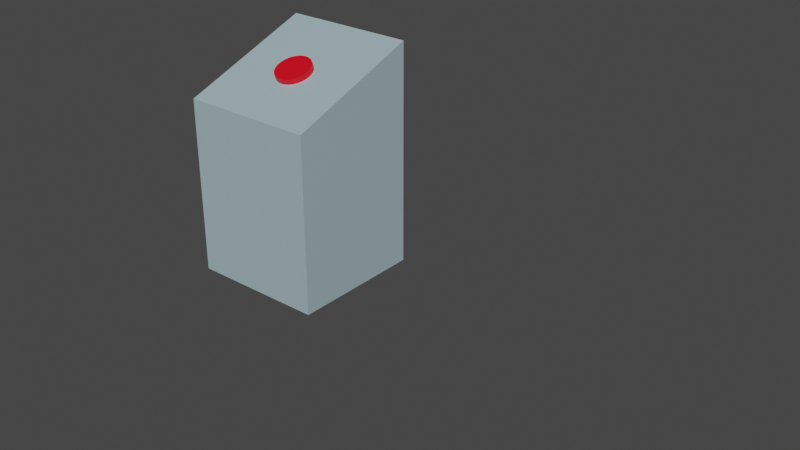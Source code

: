 # Source: button.blend  (saved by Blender 2.80.75; exported with 4.5.12 LTS)
import bpy
from mathutils import Matrix  # noqa: F401  (used for matrix-valued properties, if any)

bpy.ops.wm.read_factory_settings(use_empty=True)
scene = bpy.context.scene
scene.name = 'Scene'

# ---- collections
col_collection = bpy.data.collections.new('Collection'); scene.collection.children.link(col_collection)

# ---- materials (node trees are filled in below, after node groups)
mat_material = bpy.data.materials.new('Material')
mat_material.alpha_threshold = 0.0
mat_material.use_transparent_shadow = False
mat_material.line_color = (0.0, 0.0, 0.0, 1.0)
mat_material_001 = bpy.data.materials.new('Material.001')
mat_material_001.use_transparent_shadow = False

# ---- material node trees
mat_material.use_nodes = True; mat_material.node_tree.nodes.clear()
_N = mat_material.node_tree.nodes; _L = mat_material.node_tree.links
n0 = _N.new('ShaderNodeOutputMaterial'); n0.name = 'Material Output'; n0.location = (300, 300)
n1 = _N.new('ShaderNodeBsdfPrincipled'); n1.name = 'Principled BSDF'; n1.location = (10, 300)
n1.distribution = 'GGX'
n1.subsurface_method = 'BURLEY'
n1.inputs[0].default_value = (0.365, 0.4948, 0.5372, 1.0)
n1.inputs[2].default_value = 0.4
n1.inputs[3].default_value = 1.45
n1.inputs[27].default_value = (0.0, 0.0, 0.0, 1.0)
n1.inputs[28].default_value = 1.0
_L.new(n1.outputs[0], n0.inputs[0])
n0.is_active_output = True
mat_material_001.use_nodes = True; mat_material_001.node_tree.nodes.clear()
_N = mat_material_001.node_tree.nodes; _L = mat_material_001.node_tree.links
n0 = _N.new('ShaderNodeOutputMaterial'); n0.name = 'Material Output'; n0.location = (300, 300)
n1 = _N.new('ShaderNodeBsdfPrincipled'); n1.name = 'Principled BSDF'; n1.location = (10, 300)
n1.distribution = 'GGX'
n1.subsurface_method = 'BURLEY'
n1.inputs[0].default_value = (0.8, 0.0, 0.01098, 1.0)
n1.inputs[3].default_value = 1.45
n1.inputs[27].default_value = (0.0, 0.0, 0.0, 1.0)
n1.inputs[28].default_value = 1.0
_L.new(n1.outputs[0], n0.inputs[0])
n0.is_active_output = True

# ---- world
world_world = bpy.data.worlds.new('World'); scene.world = world_world
world_world.use_nodes = True; world_world.node_tree.nodes.clear()
_N = world_world.node_tree.nodes; _L = world_world.node_tree.links
n0 = _N.new('ShaderNodeOutputWorld'); n0.name = 'World Output'; n0.location = (300, 300)
n1 = _N.new('ShaderNodeBackground'); n1.name = 'Background'; n1.location = (10, 300)
n1.inputs[0].default_value = (0.05088, 0.05088, 0.05088, 1.0)
_L.new(n1.outputs[0], n0.inputs[0])
n0.is_active_output = True
world_world.color = (0.05088, 0.05088, 0.05088)
world_world.use_sun_shadow = False
world_world.sun_shadow_jitter_overblur = 0.0

# ---- meshes
me_cube = bpy.data.meshes.new('Cube')
me_cube.from_pydata([(1.0, 1.0, 1.0), (1.0, 1.0, -1.0), (1.0, -1.0, 0.5638), (1.0, -1.0, -1.0), (-1.0, 1.0, 1.0), (-1.0, 1.0, -1.0), (-1.0, -1.0, 0.5638), (-1.0, -1.0, -1.0), (4.219, -0.3394, 0.2821), (5.772, -0.9992, -0.4672), (4.372, -0.554, 0.09109), (1.0, -1.0, 0.5638), (2.476, -2.476, 1.054), (2.276, -2.276, 1.026)], [(0, 8), (8, 9), (9, 10), (2, 11), (11, 12), (12, 13)], [(0, 4, 6, 2), (3, 2, 6, 7), (7, 6, 4, 5), (5, 1, 3, 7), (1, 0, 2, 3), (5, 4, 0, 1)])
_uv = me_cube.uv_layers.new(name='UVMap')
_uv.uv.foreach_set('vector', [0.375, 0.0, 0.625, 0.0, 0.625, 0.25, 0.375, 0.25, 0.375, 0.25, 0.625, 0.25, 0.625, 0.5, 0.375, 0.5, 0.375, 0.5, 0.625, 0.5, 0.625, 0.75, 0.375, 0.75, 0.375, 0.75, 0.625, 0.75, 0.625, 1.0, 0.375, 1.0, 0.125, 0.5, 0.375, 0.5, 0.375, 0.75, 0.125, 0.75, 0.625, 0.5, 0.875, 0.5, 0.875, 0.75, 0.625, 0.75])
me_cube.materials.append(mat_material)
me_cube.use_remesh_preserve_volume = False
me_cube.use_remesh_preserve_attributes = False
me_cube.use_mirror_vertex_groups = False
me_cube.update()
me_cylinder = bpy.data.meshes.new('Cylinder')
me_cylinder.from_pydata([(0.0, 1.0, -1.0), (0.0, 1.0, 1.0), (0.1951, 0.9808, -1.0), (0.1951, 0.9808, 1.0), (0.3827, 0.9239, -1.0), (0.3827, 0.9239, 1.0), (0.5556, 0.8315, -1.0), (0.5556, 0.8315, 1.0), (0.7071, 0.7071, -1.0), (0.7071, 0.7071, 1.0), (0.8315, 0.5556, -1.0), (0.8315, 0.5556, 1.0), (0.9239, 0.3827, -1.0), (0.9239, 0.3827, 1.0), (0.9808, 0.1951, -1.0), (0.9808, 0.1951, 1.0), (1.0, 7.55e-08, -1.0), (1.0, 7.55e-08, 1.0), (0.9808, -0.1951, -1.0), (0.9808, -0.1951, 1.0), (0.9239, -0.3827, -1.0), (0.9239, -0.3827, 1.0), (0.8315, -0.5556, -1.0), (0.8315, -0.5556, 1.0), (0.7071, -0.7071, -1.0), (0.7071, -0.7071, 1.0), (0.5556, -0.8315, -1.0), (0.5556, -0.8315, 1.0), (0.3827, -0.9239, -1.0), (0.3827, -0.9239, 1.0), (0.1951, -0.9808, -1.0), (0.1951, -0.9808, 1.0), (-3.258e-07, -1.0, -1.0), (-3.258e-07, -1.0, 1.0), (-0.1951, -0.9808, -1.0), (-0.1951, -0.9808, 1.0), (-0.3827, -0.9239, -1.0), (-0.3827, -0.9239, 1.0), (-0.5556, -0.8315, -1.0), (-0.5556, -0.8315, 1.0), (-0.7071, -0.7071, -1.0), (-0.7071, -0.7071, 1.0), (-0.8315, -0.5556, -1.0), (-0.8315, -0.5556, 1.0), (-0.9239, -0.3827, -1.0), (-0.9239, -0.3827, 1.0), (-0.9808, -0.1951, -1.0), (-0.9808, -0.1951, 1.0), (-1.0, 9.656e-07, -1.0), (-1.0, 9.656e-07, 1.0), (-0.9808, 0.1951, -1.0), (-0.9808, 0.1951, 1.0), (-0.9239, 0.3827, -1.0), (-0.9239, 0.3827, 1.0), (-0.8315, 0.5556, -1.0), (-0.8315, 0.5556, 1.0), (-0.7071, 0.7071, -1.0), (-0.7071, 0.7071, 1.0), (-0.5556, 0.8315, -1.0), (-0.5556, 0.8315, 1.0), (-0.3827, 0.9239, -1.0), (-0.3827, 0.9239, 1.0), (-0.1951, 0.9808, -1.0), (-0.1951, 0.9808, 1.0)], [], [(0, 1, 3, 2), (2, 3, 5, 4), (4, 5, 7, 6), (6, 7, 9, 8), (8, 9, 11, 10), (10, 11, 13, 12), (12, 13, 15, 14), (14, 15, 17, 16), (16, 17, 19, 18), (18, 19, 21, 20), (20, 21, 23, 22), (22, 23, 25, 24), (24, 25, 27, 26), (26, 27, 29, 28), (28, 29, 31, 30), (30, 31, 33, 32), (32, 33, 35, 34), (34, 35, 37, 36), (36, 37, 39, 38), (38, 39, 41, 40), (40, 41, 43, 42), (42, 43, 45, 44), (44, 45, 47, 46), (46, 47, 49, 48), (48, 49, 51, 50), (50, 51, 53, 52), (52, 53, 55, 54), (54, 55, 57, 56), (56, 57, 59, 58), (58, 59, 61, 60), (3, 1, 63, 61, 59, 57, 55, 53, 51, 49, 47, 45, 43, 41, 39, 37, 35, 33, 31, 29, 27, 25, 23, 21, 19, 17, 15, 13, 11, 9, 7, 5), (60, 61, 63, 62), (62, 63, 1, 0), (0, 2, 4, 6, 8, 10, 12, 14, 16, 18, 20, 22, 24, 26, 28, 30, 32, 34, 36, 38, 40, 42, 44, 46, 48, 50, 52, 54, 56, 58, 60, 62)])
_uv = me_cylinder.uv_layers.new(name='UVMap')
_uv.uv.foreach_set('vector', [1.0, 0.5, 1.0, 1.0, 0.9688, 1.0, 0.9688, 0.5, 0.9688, 0.5, 0.9688, 1.0, 0.9375, 1.0, 0.9375, 0.5, 0.9375, 0.5, 0.9375, 1.0, 0.9062, 1.0, 0.9062, 0.5, 0.9062, 0.5, 0.9062, 1.0, 0.875, 1.0, 0.875, 0.5, 0.875, 0.5, 0.875, 1.0, 0.8438, 1.0, 0.8438, 0.5, 0.8438, 0.5, 0.8438, 1.0, 0.8125, 1.0, 0.8125, 0.5, 0.8125, 0.5, 0.8125, 1.0, 0.7812, 1.0, 0.7812, 0.5, 0.7812, 0.5, 0.7812, 1.0, 0.75, 1.0, 0.75, 0.5, 0.75, 0.5, 0.75, 1.0, 0.7188, 1.0, 0.7188, 0.5, 0.7188, 0.5, 0.7188, 1.0, 0.6875, 1.0, 0.6875, 0.5, 0.6875, 0.5, 0.6875, 1.0, 0.6562, 1.0, 0.6562, 0.5, 0.6562, 0.5, 0.6562, 1.0, 0.625, 1.0, 0.625, 0.5, 0.625, 0.5, 0.625, 1.0, 0.5938, 1.0, 0.5938, 0.5, 0.5938, 0.5, 0.5938, 1.0, 0.5625, 1.0, 0.5625, 0.5, 0.5625, 0.5, 0.5625, 1.0, 0.5312, 1.0, 0.5312, 0.5, 0.5312, 0.5, 0.5312, 1.0, 0.5, 1.0, 0.5, 0.5, 0.5, 0.5, 0.5, 1.0, 0.4688, 1.0, 0.4688, 0.5, 0.4688, 0.5, 0.4688, 1.0, 0.4375, 1.0, 0.4375, 0.5, 0.4375, 0.5, 0.4375, 1.0, 0.4062, 1.0, 0.4062, 0.5, 0.4062, 0.5, 0.4062, 1.0, 0.375, 1.0, 0.375, 0.5, 0.375, 0.5, 0.375, 1.0, 0.3438, 1.0, 0.3438, 0.5, 0.3438, 0.5, 0.3438, 1.0, 0.3125, 1.0, 0.3125, 0.5, 0.3125, 0.5, 0.3125, 1.0, 0.2812, 1.0, 0.2812, 0.5, 0.2812, 0.5, 0.2812, 1.0, 0.25, 1.0, 0.25, 0.5, 0.25, 0.5, 0.25, 1.0, 0.2188, 1.0, 0.2188, 0.5, 0.2188, 0.5, 0.2188, 1.0, 0.1875, 1.0, 0.1875, 0.5, 0.1875, 0.5, 0.1875, 1.0, 0.1562, 1.0, 0.1562, 0.5, 0.1562, 0.5, 0.1562, 1.0, 0.125, 1.0, 0.125, 0.5, 0.125, 0.5, 0.125, 1.0, 0.09375, 1.0, 0.09375, 0.5, 0.09375, 0.5, 0.09375, 1.0, 0.0625, 1.0, 0.0625, 0.5, 0.2968, 0.4854, 0.25, 0.49, 0.2032, 0.4854, 0.1582, 0.4717, 0.1167, 0.4496, 0.08029, 0.4197, 0.05045, 0.3833, 0.02827, 0.3418, 0.01461, 0.2968, 0.01, 0.25, 0.01461, 0.2032, 0.02827, 0.1582, 0.05045, 0.1167, 0.08029, 0.08029, 0.1167, 0.05045, 0.1582, 0.02827, 0.2032, 0.01461, 0.25, 0.01, 0.2968, 0.01461, 0.3418, 0.02827, 0.3833, 0.05045, 0.4197, 0.08029, 0.4496, 0.1167, 0.4717, 0.1582, 0.4854, 0.2032, 0.49, 0.25, 0.4854, 0.2968, 0.4717, 0.3418, 0.4496, 0.3833, 0.4197, 0.4197, 0.3833, 0.4496, 0.3418, 0.4717, 0.0625, 0.5, 0.0625, 1.0, 0.03125, 1.0, 0.03125, 0.5, 0.03125, 0.5, 0.03125, 1.0, 0.0, 1.0, 0.0, 0.5, 0.75, 0.49, 0.7968, 0.4854, 0.8418, 0.4717, 0.8833, 0.4496, 0.9197, 0.4197, 0.9496, 0.3833, 0.9717, 0.3418, 0.9854, 0.2968, 0.99, 0.25, 0.9854, 0.2032, 0.9717, 0.1582, 0.9496, 0.1167, 0.9197, 0.08029, 0.8833, 0.05045, 0.8418, 0.02827, 0.7968, 0.01461, 0.75, 0.01, 0.7032, 0.01461, 0.6582, 0.02827, 0.6167, 0.05045, 0.5803, 0.08029, 0.5504, 0.1167, 0.5283, 0.1582, 0.5146, 0.2032, 0.51, 0.25, 0.5146, 0.2968, 0.5283, 0.3418, 0.5504, 0.3833, 0.5803, 0.4197, 0.6167, 0.4496, 0.6582, 0.4717, 0.7032, 0.4854])
me_cylinder.materials.append(mat_material_001)
me_cylinder.use_remesh_preserve_volume = False
me_cylinder.use_remesh_preserve_attributes = False
me_cylinder.use_mirror_vertex_groups = False
me_cylinder.update()

# ---- objects
ob_cube = bpy.data.objects.new('Cube', me_cube)
ob_cylinder = bpy.data.objects.new('Cylinder', me_cylinder)

# ---- transforms, parenting, visibility, modifiers, constraints
ob_cube.location = (0.0, 0.0, 0.0)
ob_cube.scale = (0.75, 0.75, 1.25)
ob_cube.lock_rotations_4d = False
ob_cube.empty_display_type = 'ARROWS'
ob_cube.lineart.crease_threshold = 0.0
ob_cylinder.location = (0.0, 0.0, 0.8312)
ob_cylinder.rotation_euler = (0.3396, -0.1091, 0.29)
ob_cylinder.scale = (0.2, 0.2, 0.2)
ob_cylinder.lineart.crease_threshold = 0.0

# ---- collection membership
col_collection.objects.link(ob_cube)
col_collection.objects.link(ob_cylinder)

# ---- scene / render settings (as saved in the file)
scene.frame_start = 1; scene.frame_end = 250; scene.frame_set(1)
scene.render.engine = 'BLENDER_EEVEE_NEXT'
scene.cycles.use_denoising = False
scene.cycles.samples = 128
scene.cycles.sampling_pattern = 'TABULATED_SOBOL'
scene.cycles.use_adaptive_sampling = False
scene.cycles.use_light_tree = False
scene.view_settings.view_transform = 'Filmic'
bpy.context.view_layer.update()

# ---- added for rendering (the .blend has no active camera and no usable light): camera, sun
cam_auto = bpy.data.cameras.new('AutoCamera')
cam_auto.lens = 50.0
cam_auto.sensor_width = 36.0
cam_auto.clip_end = 1000.0
ob_auto_camera = bpy.data.objects.new('AutoCamera', cam_auto)
scene.collection.objects.link(ob_auto_camera)
ob_auto_camera.location = (7.58137, -7.50374, 4.66695)
ob_auto_camera.rotation_euler = (1.09748, -7.21219e-08, 0.694738)
scene.camera = ob_auto_camera
light_auto_sun = bpy.data.lights.new('AutoSun', 'SUN')
light_auto_sun.energy = 3.0
light_auto_sun.angle = 0.0523599
ob_auto_sun = bpy.data.objects.new('AutoSun', light_auto_sun)
scene.collection.objects.link(ob_auto_sun)
ob_auto_sun.rotation_euler = (0.872665, 0.174533, 0.523599)
bpy.context.view_layer.update()
